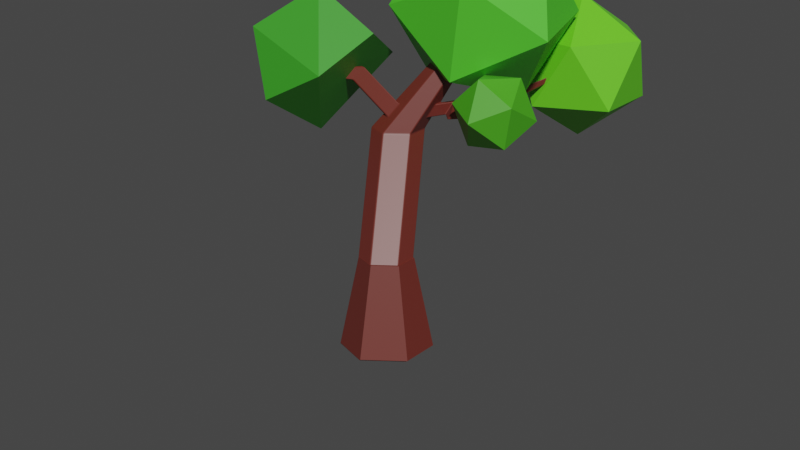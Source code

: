 # Source: Low_poly_tree_2.blend  (saved by Blender 2.91.10; exported with 4.5.12 LTS)
import bpy
from mathutils import Matrix  # noqa: F401  (used for matrix-valued properties, if any)

bpy.ops.wm.read_factory_settings(use_empty=True)
scene = bpy.context.scene
scene.name = 'Scene'

# ---- collections
col_collection = bpy.data.collections.new('Collection'); scene.collection.children.link(col_collection)

# ---- materials (node trees are filled in below, after node groups)
mat_material_002 = bpy.data.materials.new('Material.002')
mat_material_005 = bpy.data.materials.new('Material.005')
mat_material_004 = bpy.data.materials.new('Material.004')
mat_material_006 = bpy.data.materials.new('Material.006')
mat_material_007 = bpy.data.materials.new('Material.007')

# ---- material node trees
mat_material_002.use_nodes = True; mat_material_002.node_tree.nodes.clear()
_N = mat_material_002.node_tree.nodes; _L = mat_material_002.node_tree.links
n0 = _N.new('ShaderNodeBsdfPrincipled'); n0.name = 'Principled BSDF'; n0.location = (10, 300)
n0.distribution = 'GGX'
n0.subsurface_method = 'BURLEY'
n0.inputs[0].default_value = (0.1573, 0.02205, 0.01389, 1.0)
n0.inputs[3].default_value = 1.45
n0.inputs[13].default_value = 1.0
n0.inputs[27].default_value = (0.0, 0.0, 0.0, 1.0)
n0.inputs[28].default_value = 1.0
n1 = _N.new('ShaderNodeOutputMaterial'); n1.name = 'Material Output'; n1.location = (300, 300)
_L.new(n0.outputs[0], n1.inputs[0])
n1.is_active_output = True
mat_material_005.use_nodes = True; mat_material_005.node_tree.nodes.clear()
_N = mat_material_005.node_tree.nodes; _L = mat_material_005.node_tree.links
n0 = _N.new('ShaderNodeBsdfPrincipled'); n0.name = 'Principled BSDF'; n0.location = (10, 300)
n0.distribution = 'GGX'
n0.subsurface_method = 'BURLEY'
n0.inputs[0].default_value = (0.03366, 0.3299, 0.01066, 1.0)
n0.inputs[2].default_value = 0.5591
n0.inputs[3].default_value = 1.45
n0.inputs[13].default_value = 1.0
n0.inputs[27].default_value = (0.0, 0.0, 0.0, 1.0)
n0.inputs[28].default_value = 1.0
n1 = _N.new('ShaderNodeOutputMaterial'); n1.name = 'Material Output'; n1.location = (300, 300)
_L.new(n0.outputs[0], n1.inputs[0])
n1.is_active_output = True
mat_material_004.use_nodes = True; mat_material_004.node_tree.nodes.clear()
_N = mat_material_004.node_tree.nodes; _L = mat_material_004.node_tree.links
n0 = _N.new('ShaderNodeBsdfPrincipled'); n0.name = 'Principled BSDF'; n0.location = (10, 300)
n0.distribution = 'GGX'
n0.subsurface_method = 'BURLEY'
n0.inputs[0].default_value = (0.07458, 0.5805, 0.02022, 1.0)
n0.inputs[2].default_value = 0.5118
n0.inputs[3].default_value = 1.45
n0.inputs[13].default_value = 1.0
n0.inputs[27].default_value = (0.0, 0.0, 0.0, 1.0)
n0.inputs[28].default_value = 1.0
n1 = _N.new('ShaderNodeOutputMaterial'); n1.name = 'Material Output'; n1.location = (300, 300)
_L.new(n0.outputs[0], n1.inputs[0])
n1.is_active_output = True
mat_material_006.use_nodes = True; mat_material_006.node_tree.nodes.clear()
_N = mat_material_006.node_tree.nodes; _L = mat_material_006.node_tree.links
n0 = _N.new('ShaderNodeBsdfPrincipled'); n0.name = 'Principled BSDF'; n0.location = (10, 300)
n0.distribution = 'GGX'
n0.subsurface_method = 'BURLEY'
n0.inputs[0].default_value = (0.1351, 0.6731, 0.01204, 1.0)
n0.inputs[3].default_value = 1.45
n0.inputs[13].default_value = 1.0
n0.inputs[27].default_value = (0.0, 0.0, 0.0, 1.0)
n0.inputs[28].default_value = 1.0
n1 = _N.new('ShaderNodeOutputMaterial'); n1.name = 'Material Output'; n1.location = (300, 300)
_L.new(n0.outputs[0], n1.inputs[0])
n1.is_active_output = True
mat_material_007.use_nodes = True; mat_material_007.node_tree.nodes.clear()
_N = mat_material_007.node_tree.nodes; _L = mat_material_007.node_tree.links
n0 = _N.new('ShaderNodeBsdfPrincipled'); n0.name = 'Principled BSDF'; n0.location = (10, 300)
n0.distribution = 'GGX'
n0.subsurface_method = 'BURLEY'
n0.inputs[0].default_value = (0.06094, 0.3832, 0.006623, 1.0)
n0.inputs[3].default_value = 1.45
n0.inputs[13].default_value = 1.0
n0.inputs[27].default_value = (0.0, 0.0, 0.0, 1.0)
n0.inputs[28].default_value = 1.0
n1 = _N.new('ShaderNodeOutputMaterial'); n1.name = 'Material Output'; n1.location = (300, 300)
_L.new(n0.outputs[0], n1.inputs[0])
n1.is_active_output = True

# ---- world
world_world = bpy.data.worlds.new('World'); scene.world = world_world
world_world.use_nodes = True; world_world.node_tree.nodes.clear()
_N = world_world.node_tree.nodes; _L = world_world.node_tree.links
n0 = _N.new('ShaderNodeOutputWorld'); n0.name = 'World Output'; n0.location = (300, 300)
n1 = _N.new('ShaderNodeBackground'); n1.name = 'Background'; n1.location = (10, 300)
n1.inputs[0].default_value = (0.05088, 0.05088, 0.05088, 1.0)
_L.new(n1.outputs[0], n0.inputs[0])
n0.is_active_output = True
world_world.color = (0.05088, 0.05088, 0.05088)
world_world.use_sun_shadow = False
world_world.sun_shadow_jitter_overblur = 0.0

# ---- cameras
cam_camera = bpy.data.cameras.new('Camera')
cam_camera.clip_end = 100.0
cam_camera.lens = 68.0
cam_camera.ortho_scale = 7.314

# ---- meshes
me_cylinder = bpy.data.meshes.new('Cylinder')
me_cylinder.from_pydata([(0.0, 1.0, -1.0), (-8.183e-09, 0.5882, 1.0), (0.866, 0.5, -1.0), (0.5094, 0.2941, 1.0), (0.866, -0.5, -1.0), (0.5094, -0.2941, 1.0), (-8.742e-08, -1.0, -1.0), (-5.96e-08, -0.5882, 1.0), (-0.866, -0.5, -1.0), (-0.5094, -0.2941, 1.0), (-0.866, 0.5, -1.0), (-0.5094, 0.2941, 1.0)], [], [(0, 1, 3, 2), (2, 3, 5, 4), (4, 5, 7, 6), (6, 7, 9, 8), (3, 1, 11, 9, 7, 5), (8, 9, 11, 10), (10, 11, 1, 0), (0, 2, 4, 6, 8, 10)])
_uv = me_cylinder.uv_layers.new(name='UVMap')
_uv.uv.foreach_set('vector', [1.0, 0.5, 1.0, 1.0, 0.8333, 1.0, 0.8333, 0.5, 0.8333, 0.5, 0.8333, 1.0, 0.6667, 1.0, 0.6667, 0.5, 0.6667, 0.5, 0.6667, 1.0, 0.5, 1.0, 0.5, 0.5, 0.5, 0.5, 0.5, 1.0, 0.3333, 1.0, 0.3333, 0.5, 0.4578, 0.37, 0.25, 0.49, 0.04215, 0.37, 0.04215, 0.13, 0.25, 0.01, 0.4578, 0.13, 0.3333, 0.5, 0.3333, 1.0, 0.1667, 1.0, 0.1667, 0.5, 0.1667, 0.5, 0.1667, 1.0, -8.941e-08, 1.0, -8.941e-08, 0.5, 0.75, 0.49, 0.9578, 0.37, 0.9578, 0.13, 0.75, 0.01, 0.5422, 0.13, 0.5422, 0.37])
me_cylinder.materials.append(mat_material_002)
me_cylinder.use_remesh_fix_poles = True
me_cylinder.use_remesh_preserve_attributes = False
me_cylinder.use_mirror_vertex_groups = False
me_cylinder.update()
me_cylinder_005 = bpy.data.meshes.new('Cylinder.005')
me_cylinder_005.from_pydata([(0.0, 1.0, -1.0), (-8.183e-09, 0.5882, 1.0), (0.866, 0.5, -1.0), (0.5094, 0.2941, 1.0), (0.866, -0.5, -1.0), (0.5094, -0.2941, 1.0), (-8.742e-08, -1.0, -1.0), (-5.96e-08, -0.5882, 1.0), (-0.866, -0.5, -1.0), (-0.5094, -0.2941, 1.0), (-0.866, 0.5, -1.0), (-0.5094, 0.2941, 1.0), (-0.1749, 1.778, 3.423), (-0.6842, 2.072, 3.423), (-0.1749, 1.19, 3.423), (-0.6842, 0.8957, 3.423), (-1.194, 1.19, 3.423), (-1.194, 1.778, 3.423), (0.9487, 2.518, 5.745), (0.7417, 2.638, 5.745), (0.9487, 2.279, 5.745), (0.7417, 2.16, 5.745), (0.5347, 2.279, 5.745), (0.5347, 2.518, 5.745), (0.433, 0.75, -1.0), (0.2547, 0.4411, 1.0), (0.6877, 0.397, 0.0), (0.866, -2.98e-08, -1.0), (0.5094, -2.98e-08, 1.0), (0.6877, -0.397, 0.0), (0.433, -0.75, -1.0), (0.2547, -0.4411, 1.0), (-7.351e-08, -0.7941, 0.0), (-0.433, -0.75, -1.0), (-0.2547, -0.4411, 1.0), (-0.6877, -0.397, 0.0), (-0.866, 0.0, -1.0), (-0.5094, 0.0, 1.0), (-0.6877, 0.397, 0.0), (-0.433, 0.75, -1.0), (-0.4296, 1.925, 3.423), (-0.1749, 1.484, 3.423), (-0.4296, 1.043, 3.423), (-0.9389, 1.043, 3.423), (-1.194, 1.484, 3.423), (-0.9389, 1.925, 3.423), (-0.3421, 0.1538, 2.212), (-0.8515, 0.4478, 2.212), (0.1672, 1.036, 2.212), (0.1672, 0.4478, 2.212), (-0.8515, 1.036, 2.212), (-0.3421, 1.33, 2.212), (0.8452, 2.578, 5.745), (0.9487, 2.399, 5.745), (0.8452, 2.22, 5.745), (0.6382, 2.22, 5.745), (0.5347, 2.399, 5.745), (0.6382, 2.578, 5.745), (-0.3294, 1.735, 4.584), (-0.3294, 2.148, 4.584), (0.3869, 1.735, 4.584), (0.02873, 1.528, 4.584), (0.02873, 2.355, 4.584), (0.3869, 2.148, 4.584), (0.3869, 1.941, 4.584), (-0.1504, 1.631, 4.584), (-0.1504, 2.252, 4.584), (0.2078, 2.252, 4.584), (0.2078, 1.631, 4.584), (-0.08744, 0.3008, 2.212), (-0.08744, 1.183, 2.212), (-0.8515, 0.7419, 2.212), (0.1672, 0.7419, 2.212), (-0.3294, 1.941, 4.584), (-0.6877, 0.0, 0.0), (-0.5968, 0.3008, 2.212), (-0.3438, -0.5956, 0.0), (0.3438, -0.5956, 0.0), (0.6877, -5.96e-08, 0.0), (-0.7615, 1.963, 4.004), (-0.3278, 1.212, 4.004), (0.106, 1.963, 4.004), (-0.7615, 1.462, 4.004), (0.106, 1.462, 4.004), (-0.3278, 2.213, 4.004), (0.106, 1.713, 4.004), (-0.5446, 1.337, 4.004), (-0.5446, 2.088, 4.004), (-0.1109, 2.088, 4.004), (-0.1109, 1.337, 4.004), (-0.7615, 1.713, 4.004), (-0.9776, 1.87, 3.713), (-0.506, 1.054, 3.713), (-0.03444, 1.87, 3.713), (-0.9776, 1.326, 3.713), (-0.03444, 1.326, 3.713), (-0.506, 2.143, 3.713), (-0.03444, 1.598, 3.713), (-0.7418, 1.19, 3.713), (-0.7418, 2.007, 3.713), (-0.2702, 2.007, 3.713), (-0.2702, 1.19, 3.713), (-0.9776, 1.598, 3.713), (-1.086, 1.824, 3.568), (-0.5951, 0.9747, 3.568), (-0.1047, 1.824, 3.568), (-1.086, 1.258, 3.568), (-0.1047, 1.258, 3.568), (-0.5951, 2.107, 3.568), (-0.1047, 1.541, 3.568), (-0.8403, 1.116, 3.568), (-0.8403, 1.966, 3.568), (-0.3499, 1.966, 3.568), (-0.3499, 1.116, 3.568), (-1.086, 1.541, 3.568), (-0.5455, 1.598, 4.294), (0.2465, 1.598, 4.294), (-0.1495, 2.284, 4.294), (0.2465, 1.827, 4.294), (-0.3475, 1.484, 4.294), (-0.3475, 2.17, 4.294), (0.04847, 2.17, 4.294), (0.04847, 1.484, 4.294), (-0.5455, 1.827, 4.294), (-0.5455, 2.056, 4.294), (-0.1495, 1.37, 4.294), (0.2465, 2.056, 4.294), (-0.6495, -0.625, -1.0), (-0.382, -0.3676, 1.0), (-1.066, 1.116, 3.423), (0.5864, 2.249, 5.745), (-0.2399, 1.683, 4.584), (-0.7241, 0.3743, 2.212), (-0.5158, -0.4963, 0.0), (-0.6531, 1.4, 4.004), (-0.8597, 1.258, 3.713), (-0.963, 1.187, 3.568), (-0.4465, 1.541, 4.294), (-1.84, 1.443, 4.33), (-1.643, 1.59, 4.62), (-1.751, 1.652, 4.62), (-1.958, 1.511, 4.33), (-2.854, 1.375, 4.299), (-2.743, 1.457, 4.462), (-2.804, 1.493, 4.462), (-2.92, 1.413, 4.299), (0.9205, 3.15, 3.777), (1.061, 3.264, 4.067), (1.061, 3.515, 4.067), (0.9205, 3.422, 3.777), (2.042, 4.611, 4.515), (2.082, 4.644, 4.599), (2.082, 4.716, 4.599), (2.042, 4.689, 4.515), (0.443, 2.374, 3.745), (0.5835, 2.489, 4.035), (0.5835, 2.739, 4.035), (0.443, 2.646, 3.745), (0.3447, 2.101, 4.019), (0.2043, 2.258, 3.729), (0.2043, 1.986, 3.729), (0.3447, 2.351, 4.019), (0.5353, 1.528, 3.78), (0.6519, 1.718, 3.788), (0.7206, 1.774, 3.929), (0.6039, 1.584, 3.922), (1.229, 1.394, 3.945), (1.33, 1.558, 3.952), (1.389, 1.606, 4.074), (1.289, 1.442, 4.068)], [], [(26, 25, 3), (78, 28, 5, 29), (77, 31, 7, 32), (133, 128, 9, 35), (75, 46, 15, 43), (74, 37, 11, 38), (38, 11, 1, 0, 39), (0, 24, 2, 27, 4, 30, 6, 33, 127, 8, 36, 10, 39), (73, 58, 22, 56), (72, 48, 12, 41), (71, 47, 16, 44), (70, 51, 13, 40), (69, 49, 14, 42), (45, 50, 17), (18, 52, 19, 57, 23, 56, 22, 130, 55, 21, 54, 20, 53), (68, 60, 20, 54), (67, 62, 19, 52), (66, 59, 23, 57), (65, 61, 21, 55), (64, 63, 18, 53), (60, 64, 53, 20), (116, 118, 64, 60), (118, 126, 63, 64), (131, 65, 55, 130), (137, 119, 65, 131), (119, 125, 61, 65), (62, 66, 57, 19), (117, 120, 66, 62), (120, 124, 59, 66), (63, 67, 52, 18), (126, 121, 67, 63), (121, 117, 62, 67), (61, 68, 54, 21), (125, 122, 68, 61), (122, 116, 60, 68), (51, 50, 45), (51, 45, 13), (1, 11, 50, 51), (46, 69, 42, 15), (7, 31, 69, 46), (31, 5, 49, 69), (48, 70, 40, 12), (3, 25, 70, 48), (25, 1, 51, 70), (50, 71, 44, 17), (11, 37, 71, 50), (37, 9, 47, 71), (49, 72, 41, 14), (5, 28, 72, 49), (28, 3, 48, 72), (59, 73, 56, 23), (124, 123, 73, 59), (123, 115, 58, 73), (10, 38, 39), (36, 74, 38, 10), (8, 35, 74, 36), (35, 9, 37, 74), (132, 75, 43, 129), (128, 34, 75, 132), (34, 7, 46, 75), (127, 133, 35, 8), (6, 32, 76, 33), (32, 7, 34, 76), (30, 77, 32, 6), (4, 29, 77, 30), (29, 5, 31, 77), (27, 78, 29, 4), (2, 26, 78, 27), (26, 3, 28, 78), (24, 25, 26), (24, 26, 2), (0, 1, 25, 24), (102, 94, 82, 90), (91, 102, 90, 79), (101, 95, 83, 89), (92, 101, 89, 80), (100, 96, 84, 88), (93, 100, 88, 81), (99, 91, 79, 87), (96, 99, 87, 84), (98, 92, 80, 86), (98, 86, 139, 138), (155, 154, 146, 147), (95, 97, 85, 83), (107, 109, 97, 95), (109, 105, 93, 97), (136, 110, 98, 135), (110, 104, 92, 98), (108, 111, 99, 96), (111, 103, 91, 99), (105, 112, 100, 93), (112, 108, 96, 100), (104, 113, 101, 92), (113, 107, 95, 101), (103, 114, 102, 91), (114, 106, 94, 102), (44, 16, 106, 114), (17, 44, 114, 103), (42, 14, 107, 113), (15, 42, 113, 104), (40, 13, 108, 112), (12, 40, 112, 105), (45, 17, 103, 111), (13, 45, 111, 108), (43, 15, 104, 110), (129, 43, 110, 136), (41, 12, 105, 109), (14, 41, 109, 107), (90, 82, 115, 123), (79, 90, 123, 124), (89, 83, 116, 122), (80, 89, 122, 125), (88, 84, 117, 121), (81, 88, 121, 126), (87, 79, 124, 120), (84, 87, 120, 117), (86, 80, 125, 119), (134, 86, 119, 137), (85, 81, 126, 118), (83, 85, 118, 116), (82, 134, 137, 115), (16, 129, 136, 106), (106, 136, 135, 94), (94, 135, 134, 82), (33, 76, 133, 127), (9, 128, 132, 47), (47, 132, 129, 16), (115, 137, 131, 58), (58, 131, 130, 22), (76, 34, 128, 133), (138, 139, 143, 142), (135, 98, 138, 141), (86, 134, 140, 139), (134, 135, 141, 140), (145, 142, 143, 144), (140, 141, 145, 144), (139, 140, 144, 143), (141, 138, 142, 145), (149, 148, 152, 153), (157, 156, 148, 149), (154, 157, 149, 146), (156, 155, 147, 148), (150, 153, 152, 151), (147, 146, 150, 151), (146, 149, 153, 150), (148, 147, 151, 152), (161, 158, 155, 156), (160, 159, 157, 154), (159, 161, 156, 157), (160, 154, 163, 162), (85, 97, 160, 158), (93, 81, 161, 159), (97, 93, 159, 160), (81, 85, 158, 161), (163, 164, 168, 167), (154, 155, 164, 163), (158, 160, 162, 165), (155, 158, 165, 164), (169, 166, 167, 168), (164, 165, 169, 168), (162, 163, 167, 166), (165, 162, 166, 169)])
_uv = me_cylinder_005.uv_layers.new(name='UVMap')
_uv.uv.foreach_set('vector', [0.8333, 0.75, 0.9167, 1.0, 0.8333, 1.0, 0.75, 0.75, 0.75, 1.0, 0.6667, 1.0, 0.6667, 0.75, 0.5833, 0.75, 0.5833, 1.0, 0.5, 1.0, 0.5, 0.75, 0.375, 0.75, 0.375, 1.0, 0.3333, 1.0, 0.3333, 0.75, 0.4167, 1.0, 0.5, 1.0, 0.5, 1.0, 0.4167, 1.0, 0.25, 0.75, 0.25, 1.0, 0.1667, 1.0, 0.1667, 0.75, 0.1667, 0.75, 0.1667, 1.0, -8.941e-08, 1.0, -8.941e-08, 0.5, 0.08333, 0.5, 0.75, 0.49, 0.8539, 0.43, 0.9578, 0.37, 0.9578, 0.25, 0.9578, 0.13, 0.8539, 0.07, 0.75, 0.01, 0.6461, 0.07, 0.5941, 0.1, 0.5422, 0.13, 0.5422, 0.25, 0.5422, 0.37, 0.6461, 0.43, 0.25, 1.0, 0.3333, 1.0, 0.3333, 1.0, 0.25, 1.0, 0.75, 1.0, 0.8333, 1.0, 0.8333, 1.0, 0.75, 1.0, 0.25, 1.0, 0.3333, 1.0, 0.3333, 1.0, 0.25, 1.0, 0.9167, 1.0, 1.0, 1.0, 1.0, 1.0, 0.9167, 1.0, 0.5833, 1.0, 0.6667, 1.0, 0.6667, 1.0, 0.5833, 1.0, 0.08333, 1.0, 0.1667, 1.0, 0.1667, 1.0, 0.4578, 0.37, 0.3539, 0.43, 0.25, 0.49, 0.1461, 0.43, 0.04215, 0.37, 0.04215, 0.25, 0.04215, 0.13, 0.09412, 0.1, 0.1461, 0.07, 0.25, 0.01, 0.3539, 0.07, 0.4578, 0.13, 0.4578, 0.25, 0.5833, 1.0, 0.6667, 1.0, 0.6667, 1.0, 0.5833, 1.0, 0.9167, 1.0, 1.0, 1.0, 1.0, 1.0, 0.9167, 1.0, 0.08333, 1.0, 0.1667, 1.0, 0.1667, 1.0, 0.08333, 1.0, 0.4167, 1.0, 0.5, 1.0, 0.5, 1.0, 0.4167, 1.0, 0.75, 1.0, 0.8333, 1.0, 0.8333, 1.0, 0.75, 1.0, 0.6667, 1.0, 0.75, 1.0, 0.75, 1.0, 0.6667, 1.0, 0.6667, 1.0, 0.75, 1.0, 0.75, 1.0, 0.6667, 1.0, 0.75, 1.0, 0.8333, 1.0, 0.8333, 1.0, 0.75, 1.0, 0.375, 1.0, 0.4167, 1.0, 0.4167, 1.0, 0.375, 1.0, 0.375, 1.0, 0.4167, 1.0, 0.4167, 1.0, 0.375, 1.0, 0.4167, 1.0, 0.5, 1.0, 0.5, 1.0, 0.4167, 1.0, -8.941e-08, 1.0, 0.08333, 1.0, 0.08333, 1.0, -8.941e-08, 1.0, -8.941e-08, 1.0, 0.08333, 1.0, 0.08333, 1.0, -8.941e-08, 1.0, 0.08333, 1.0, 0.1667, 1.0, 0.1667, 1.0, 0.08333, 1.0, 0.8333, 1.0, 0.9167, 1.0, 0.9167, 1.0, 0.8333, 1.0, 0.8333, 1.0, 0.9167, 1.0, 0.9167, 1.0, 0.8333, 1.0, 0.9167, 1.0, 1.0, 1.0, 1.0, 1.0, 0.9167, 1.0, 0.5, 1.0, 0.5833, 1.0, 0.5833, 1.0, 0.5, 1.0, 0.5, 1.0, 0.5833, 1.0, 0.5833, 1.0, 0.5, 1.0, 0.5833, 1.0, 0.6667, 1.0, 0.6667, 1.0, 0.5833, 1.0, -8.941e-08, 1.0, 0.1667, 1.0, 0.08333, 1.0, -8.941e-08, 1.0, 0.08333, 1.0, -8.941e-08, 1.0, -8.941e-08, 1.0, 0.1667, 1.0, 0.1667, 1.0, -8.941e-08, 1.0, 0.5, 1.0, 0.5833, 1.0, 0.5833, 1.0, 0.5, 1.0, 0.5, 1.0, 0.5833, 1.0, 0.5833, 1.0, 0.5, 1.0, 0.5833, 1.0, 0.6667, 1.0, 0.6667, 1.0, 0.5833, 1.0, 0.8333, 1.0, 0.9167, 1.0, 0.9167, 1.0, 0.8333, 1.0, 0.8333, 1.0, 0.9167, 1.0, 0.9167, 1.0, 0.8333, 1.0, 0.9167, 1.0, 1.0, 1.0, 1.0, 1.0, 0.9167, 1.0, 0.1667, 1.0, 0.25, 1.0, 0.25, 1.0, 0.1667, 1.0, 0.1667, 1.0, 0.25, 1.0, 0.25, 1.0, 0.1667, 1.0, 0.25, 1.0, 0.3333, 1.0, 0.3333, 1.0, 0.25, 1.0, 0.6667, 1.0, 0.75, 1.0, 0.75, 1.0, 0.6667, 1.0, 0.6667, 1.0, 0.75, 1.0, 0.75, 1.0, 0.6667, 1.0, 0.75, 1.0, 0.8333, 1.0, 0.8333, 1.0, 0.75, 1.0, 0.1667, 1.0, 0.25, 1.0, 0.25, 1.0, 0.1667, 1.0, 0.1667, 1.0, 0.25, 1.0, 0.25, 1.0, 0.1667, 1.0, 0.25, 1.0, 0.3333, 1.0, 0.3333, 1.0, 0.25, 1.0, 0.1667, 0.5, 0.1667, 0.75, 0.08333, 0.5, 0.25, 0.5, 0.25, 0.75, 0.1667, 0.75, 0.1667, 0.5, 0.3333, 0.5, 0.3333, 0.75, 0.25, 0.75, 0.25, 0.5, 0.3333, 0.75, 0.3333, 1.0, 0.25, 1.0, 0.25, 0.75, 0.375, 1.0, 0.4167, 1.0, 0.4167, 1.0, 0.375, 1.0, 0.375, 1.0, 0.4167, 1.0, 0.4167, 1.0, 0.375, 1.0, 0.4167, 1.0, 0.5, 1.0, 0.5, 1.0, 0.4167, 1.0, 0.375, 0.5, 0.375, 0.75, 0.3333, 0.75, 0.3333, 0.5, 0.5, 0.5, 0.5, 0.75, 0.4167, 0.75, 0.4167, 0.5, 0.5, 0.75, 0.5, 1.0, 0.4167, 1.0, 0.4167, 0.75, 0.5833, 0.5, 0.5833, 0.75, 0.5, 0.75, 0.5, 0.5, 0.6667, 0.5, 0.6667, 0.75, 0.5833, 0.75, 0.5833, 0.5, 0.6667, 0.75, 0.6667, 1.0, 0.5833, 1.0, 0.5833, 0.75, 0.75, 0.5, 0.75, 0.75, 0.6667, 0.75, 0.6667, 0.5, 0.8333, 0.5, 0.8333, 0.75, 0.75, 0.75, 0.75, 0.5, 0.8333, 0.75, 0.8333, 1.0, 0.75, 1.0, 0.75, 0.75, 0.9167, 0.5, 0.9167, 1.0, 0.8333, 0.75, 0.9167, 0.5, 0.8333, 0.75, 0.8333, 0.5, 1.0, 0.5, 1.0, 1.0, 0.9167, 1.0, 0.9167, 0.5, 0.25, 1.0, 0.3333, 1.0, 0.3333, 1.0, 0.25, 1.0, 0.1667, 1.0, 0.25, 1.0, 0.25, 1.0, 0.1667, 1.0, 0.5833, 1.0, 0.6667, 1.0, 0.6667, 1.0, 0.5833, 1.0, 0.5, 1.0, 0.5833, 1.0, 0.5833, 1.0, 0.5, 1.0, 0.9167, 1.0, 1.0, 1.0, 1.0, 1.0, 0.9167, 1.0, 0.8333, 1.0, 0.9167, 1.0, 0.9167, 1.0, 0.8333, 1.0, 0.08333, 1.0, 0.1667, 1.0, 0.1667, 1.0, 0.08333, 1.0, -8.941e-08, 1.0, 0.08333, 1.0, 0.08333, 1.0, -8.941e-08, 1.0, 0.4167, 1.0, 0.5, 1.0, 0.5, 1.0, 0.4167, 1.0, 0.4167, 1.0, 0.4167, 1.0, 0.4167, 1.0, 0.4167, 1.0, 0.75, 1.0, 0.75, 1.0, 0.75, 1.0, 0.75, 1.0, 0.6667, 1.0, 0.75, 1.0, 0.75, 1.0, 0.6667, 1.0, 0.6667, 1.0, 0.75, 1.0, 0.75, 1.0, 0.6667, 1.0, 0.75, 1.0, 0.8333, 1.0, 0.8333, 1.0, 0.75, 1.0, 0.375, 1.0, 0.4167, 1.0, 0.4167, 1.0, 0.375, 1.0, 0.4167, 1.0, 0.5, 1.0, 0.5, 1.0, 0.4167, 1.0, -8.941e-08, 1.0, 0.08333, 1.0, 0.08333, 1.0, -8.941e-08, 1.0, 0.08333, 1.0, 0.1667, 1.0, 0.1667, 1.0, 0.08333, 1.0, 0.8333, 1.0, 0.9167, 1.0, 0.9167, 1.0, 0.8333, 1.0, 0.9167, 1.0, 1.0, 1.0, 1.0, 1.0, 0.9167, 1.0, 0.5, 1.0, 0.5833, 1.0, 0.5833, 1.0, 0.5, 1.0, 0.5833, 1.0, 0.6667, 1.0, 0.6667, 1.0, 0.5833, 1.0, 0.1667, 1.0, 0.25, 1.0, 0.25, 1.0, 0.1667, 1.0, 0.25, 1.0, 0.3333, 1.0, 0.3333, 1.0, 0.25, 1.0, 0.25, 1.0, 0.3333, 1.0, 0.3333, 1.0, 0.25, 1.0, 0.1667, 1.0, 0.25, 1.0, 0.25, 1.0, 0.1667, 1.0, 0.5833, 1.0, 0.6667, 1.0, 0.6667, 1.0, 0.5833, 1.0, 0.5, 1.0, 0.5833, 1.0, 0.5833, 1.0, 0.5, 1.0, 0.9167, 1.0, 1.0, 1.0, 1.0, 1.0, 0.9167, 1.0, 0.8333, 1.0, 0.9167, 1.0, 0.9167, 1.0, 0.8333, 1.0, 0.08333, 1.0, 0.1667, 1.0, 0.1667, 1.0, 0.08333, 1.0, -8.941e-08, 1.0, 0.08333, 1.0, 0.08333, 1.0, -8.941e-08, 1.0, 0.4167, 1.0, 0.5, 1.0, 0.5, 1.0, 0.4167, 1.0, 0.375, 1.0, 0.4167, 1.0, 0.4167, 1.0, 0.375, 1.0, 0.75, 1.0, 0.8333, 1.0, 0.8333, 1.0, 0.75, 1.0, 0.6667, 1.0, 0.75, 1.0, 0.75, 1.0, 0.6667, 1.0, 0.25, 1.0, 0.3333, 1.0, 0.3333, 1.0, 0.25, 1.0, 0.1667, 1.0, 0.25, 1.0, 0.25, 1.0, 0.1667, 1.0, 0.5833, 1.0, 0.6667, 1.0, 0.6667, 1.0, 0.5833, 1.0, 0.5, 1.0, 0.5833, 1.0, 0.5833, 1.0, 0.5, 1.0, 0.9167, 1.0, 1.0, 1.0, 1.0, 1.0, 0.9167, 1.0, 0.8333, 1.0, 0.9167, 1.0, 0.9167, 1.0, 0.8333, 1.0, 0.08333, 1.0, 0.1667, 1.0, 0.1667, 1.0, 0.08333, 1.0, -8.941e-08, 1.0, 0.08333, 1.0, 0.08333, 1.0, -8.941e-08, 1.0, 0.4167, 1.0, 0.5, 1.0, 0.5, 1.0, 0.4167, 1.0, 0.375, 1.0, 0.4167, 1.0, 0.4167, 1.0, 0.375, 1.0, 0.75, 1.0, 0.8333, 1.0, 0.8333, 1.0, 0.75, 1.0, 0.6667, 1.0, 0.75, 1.0, 0.75, 1.0, 0.6667, 1.0, 0.3333, 1.0, 0.375, 1.0, 0.375, 1.0, 0.3333, 1.0, 0.3333, 1.0, 0.375, 1.0, 0.375, 1.0, 0.3333, 1.0, 0.3333, 1.0, 0.375, 1.0, 0.375, 1.0, 0.3333, 1.0, 0.3333, 1.0, 0.375, 1.0, 0.375, 1.0, 0.3333, 1.0, 0.4167, 0.5, 0.4167, 0.75, 0.375, 0.75, 0.375, 0.5, 0.3333, 1.0, 0.375, 1.0, 0.375, 1.0, 0.3333, 1.0, 0.3333, 1.0, 0.375, 1.0, 0.375, 1.0, 0.3333, 1.0, 0.3333, 1.0, 0.375, 1.0, 0.375, 1.0, 0.3333, 1.0, 0.3333, 1.0, 0.375, 1.0, 0.375, 1.0, 0.3333, 1.0, 0.4167, 0.75, 0.4167, 1.0, 0.375, 1.0, 0.375, 0.75, 0.4167, 1.0, 0.4167, 1.0, 0.4167, 1.0, 0.4167, 1.0, 0.375, 1.0, 0.4167, 1.0, 0.4167, 1.0, 0.375, 1.0, 0.4167, 1.0, 0.375, 1.0, 0.375, 1.0, 0.4167, 1.0, 0.375, 1.0, 0.375, 1.0, 0.375, 1.0, 0.375, 1.0, 0.375, 1.0, 0.4167, 1.0, 0.4167, 1.0, 0.375, 1.0, 0.375, 1.0, 0.375, 1.0, 0.375, 1.0, 0.375, 1.0, 0.4167, 1.0, 0.375, 1.0, 0.375, 1.0, 0.4167, 1.0, 0.375, 1.0, 0.4167, 1.0, 0.4167, 1.0, 0.375, 1.0, 0.8333, 1.0, 0.8333, 1.0, 0.8333, 1.0, 0.8333, 1.0, 0.8333, 1.0, 0.8333, 1.0, 0.8333, 1.0, 0.8333, 1.0, 0.75, 1.0, 0.8333, 1.0, 0.8333, 1.0, 0.75, 1.0, 0.8333, 1.0, 0.75, 1.0, 0.75, 1.0, 0.8333, 1.0, 0.75, 1.0, 0.8333, 1.0, 0.8333, 1.0, 0.75, 1.0, 0.75, 1.0, 0.75, 1.0, 0.75, 1.0, 0.75, 1.0, 0.75, 1.0, 0.8333, 1.0, 0.8333, 1.0, 0.75, 1.0, 0.8333, 1.0, 0.75, 1.0, 0.75, 1.0, 0.8333, 1.0, 0.8333, 1.0, 0.75, 1.0, 0.75, 1.0, 0.8333, 1.0, 0.75, 1.0, 0.8333, 1.0, 0.8333, 1.0, 0.75, 1.0, 0.8333, 1.0, 0.8333, 1.0, 0.8333, 1.0, 0.8333, 1.0, 0.75, 1.0, 0.75, 1.0, 0.75, 1.0, 0.75, 1.0, 0.75, 1.0, 0.75, 1.0, 0.75, 1.0, 0.75, 1.0, 0.8333, 1.0, 0.8333, 1.0, 0.8333, 1.0, 0.8333, 1.0, 0.75, 1.0, 0.8333, 1.0, 0.8333, 1.0, 0.75, 1.0, 0.8333, 1.0, 0.75, 1.0, 0.75, 1.0, 0.8333, 1.0, 0.75, 1.0, 0.75, 1.0, 0.75, 1.0, 0.75, 1.0, 0.75, 1.0, 0.75, 1.0, 0.75, 1.0, 0.75, 1.0, 0.75, 1.0, 0.75, 1.0, 0.75, 1.0, 0.75, 1.0, 0.75, 1.0, 0.75, 1.0, 0.75, 1.0, 0.75, 1.0, 0.75, 1.0, 0.75, 1.0, 0.75, 1.0, 0.75, 1.0, 0.75, 1.0, 0.75, 1.0, 0.75, 1.0, 0.75, 1.0, 0.75, 1.0, 0.75, 1.0, 0.75, 1.0, 0.75, 1.0, 0.75, 1.0, 0.75, 1.0, 0.75, 1.0, 0.75, 1.0])
me_cylinder_005.materials.append(mat_material_002)
me_cylinder_005.use_remesh_fix_poles = True
me_cylinder_005.use_remesh_preserve_attributes = False
me_cylinder_005.use_mirror_vertex_groups = False
me_cylinder_005.update()
me_icosphere = bpy.data.meshes.new('Icosphere')
me_icosphere.from_pydata([(0.0, 0.0, -1.0), (0.7236, -0.5257, -0.4472), (-0.2764, -0.8506, -0.4472), (-0.8944, 0.0, -0.4472), (-0.2764, 0.8506, -0.4472), (0.7236, 0.5257, -0.4472), (0.2764, -0.8506, 0.4472), (-0.7236, -0.5257, 0.4472), (-0.7236, 0.5257, 0.4472), (0.2764, 0.8506, 0.4472), (0.8944, 0.0, 0.4472), (0.0, 0.0, 1.0)], [], [(0, 1, 2), (1, 0, 5), (0, 2, 3), (0, 3, 4), (0, 4, 5), (1, 5, 10), (2, 1, 6), (3, 2, 7), (4, 3, 8), (5, 4, 9), (1, 10, 6), (2, 6, 7), (3, 7, 8), (4, 8, 9), (5, 9, 10), (6, 10, 11), (7, 6, 11), (8, 7, 11), (9, 8, 11), (10, 9, 11)])
_uv = me_icosphere.uv_layers.new(name='UVMap')
_uv.uv.foreach_set('vector', [0.8182, 0.0, 0.7273, 0.1575, 0.9091, 0.1575, 0.7273, 0.1575, 0.6364, 0.0, 0.5455, 0.1575, 0.09091, 0.0, 0.0, 0.1575, 0.1818, 0.1575, 0.2727, 0.0, 0.1818, 0.1575, 0.3636, 0.1575, 0.4545, 0.0, 0.3636, 0.1575, 0.5455, 0.1575, 0.7273, 0.1575, 0.5455, 0.1575, 0.6364, 0.3149, 0.9091, 0.1575, 0.7273, 0.1575, 0.8182, 0.3149, 0.1818, 0.1575, 0.0, 0.1575, 0.09091, 0.3149, 0.3636, 0.1575, 0.1818, 0.1575, 0.2727, 0.3149, 0.5455, 0.1575, 0.3636, 0.1575, 0.4545, 0.3149, 0.7273, 0.1575, 0.6364, 0.3149, 0.8182, 0.3149, 0.9091, 0.1575, 0.8182, 0.3149, 1.0, 0.3149, 0.1818, 0.1575, 0.09091, 0.3149, 0.2727, 0.3149, 0.3636, 0.1575, 0.2727, 0.3149, 0.4545, 0.3149, 0.5455, 0.1575, 0.4545, 0.3149, 0.6364, 0.3149, 0.8182, 0.3149, 0.6364, 0.3149, 0.7273, 0.4724, 1.0, 0.3149, 0.8182, 0.3149, 0.9091, 0.4724, 0.2727, 0.3149, 0.09091, 0.3149, 0.1818, 0.4724, 0.4545, 0.3149, 0.2727, 0.3149, 0.3636, 0.4724, 0.6364, 0.3149, 0.4545, 0.3149, 0.5455, 0.4724])
me_icosphere.materials.append(mat_material_005)
me_icosphere.use_remesh_fix_poles = True
me_icosphere.use_remesh_preserve_attributes = False
me_icosphere.use_mirror_vertex_groups = False
me_icosphere.update()
me_icosphere_001 = bpy.data.meshes.new('Icosphere.001')
me_icosphere_001.from_pydata([(0.0, 0.0, -1.0), (0.7236, -0.5257, -0.4472), (-0.2764, -0.8506, -0.4472), (-0.8944, 0.0, -0.4472), (-0.2764, 0.8506, -0.4472), (0.7236, 0.5257, -0.4472), (0.2764, -0.8506, 0.4472), (-0.7236, -0.5257, 0.4472), (-0.7236, 0.5257, 0.4472), (0.2764, 0.8506, 0.4472), (0.8944, 0.0, 0.4472), (0.0, 0.0, 1.0)], [], [(0, 1, 2), (1, 0, 5), (0, 2, 3), (0, 3, 4), (0, 4, 5), (1, 5, 10), (2, 1, 6), (3, 2, 7), (4, 3, 8), (5, 4, 9), (1, 10, 6), (2, 6, 7), (3, 7, 8), (4, 8, 9), (5, 9, 10), (6, 10, 11), (7, 6, 11), (8, 7, 11), (9, 8, 11), (10, 9, 11)])
_uv = me_icosphere_001.uv_layers.new(name='UVMap')
_uv.uv.foreach_set('vector', [0.8182, 0.0, 0.7273, 0.1575, 0.9091, 0.1575, 0.7273, 0.1575, 0.6364, 0.0, 0.5455, 0.1575, 0.09091, 0.0, 0.0, 0.1575, 0.1818, 0.1575, 0.2727, 0.0, 0.1818, 0.1575, 0.3636, 0.1575, 0.4545, 0.0, 0.3636, 0.1575, 0.5455, 0.1575, 0.7273, 0.1575, 0.5455, 0.1575, 0.6364, 0.3149, 0.9091, 0.1575, 0.7273, 0.1575, 0.8182, 0.3149, 0.1818, 0.1575, 0.0, 0.1575, 0.09091, 0.3149, 0.3636, 0.1575, 0.1818, 0.1575, 0.2727, 0.3149, 0.5455, 0.1575, 0.3636, 0.1575, 0.4545, 0.3149, 0.7273, 0.1575, 0.6364, 0.3149, 0.8182, 0.3149, 0.9091, 0.1575, 0.8182, 0.3149, 1.0, 0.3149, 0.1818, 0.1575, 0.09091, 0.3149, 0.2727, 0.3149, 0.3636, 0.1575, 0.2727, 0.3149, 0.4545, 0.3149, 0.5455, 0.1575, 0.4545, 0.3149, 0.6364, 0.3149, 0.8182, 0.3149, 0.6364, 0.3149, 0.7273, 0.4724, 1.0, 0.3149, 0.8182, 0.3149, 0.9091, 0.4724, 0.2727, 0.3149, 0.09091, 0.3149, 0.1818, 0.4724, 0.4545, 0.3149, 0.2727, 0.3149, 0.3636, 0.4724, 0.6364, 0.3149, 0.4545, 0.3149, 0.5455, 0.4724])
me_icosphere_001.materials.append(mat_material_004)
me_icosphere_001.use_remesh_fix_poles = True
me_icosphere_001.use_remesh_preserve_attributes = False
me_icosphere_001.use_mirror_vertex_groups = False
me_icosphere_001.update()
me_icosphere_002 = bpy.data.meshes.new('Icosphere.002')
me_icosphere_002.from_pydata([(0.0, 0.0, -1.0), (0.7236, -0.5257, -0.4472), (-0.2764, -0.8506, -0.4472), (-0.8944, 0.0, -0.4472), (-0.2764, 0.8506, -0.4472), (0.7236, 0.5257, -0.4472), (0.2764, -0.8506, 0.4472), (-0.7236, -0.5257, 0.4472), (-0.7236, 0.5257, 0.4472), (0.2764, 0.8506, 0.4472), (0.8944, 0.0, 0.4472), (0.0, 0.0, 1.0)], [], [(0, 1, 2), (1, 0, 5), (0, 2, 3), (0, 3, 4), (0, 4, 5), (1, 5, 10), (2, 1, 6), (3, 2, 7), (4, 3, 8), (5, 4, 9), (1, 10, 6), (2, 6, 7), (3, 7, 8), (4, 8, 9), (5, 9, 10), (6, 10, 11), (7, 6, 11), (8, 7, 11), (9, 8, 11), (10, 9, 11)])
_uv = me_icosphere_002.uv_layers.new(name='UVMap')
_uv.uv.foreach_set('vector', [0.8182, 0.0, 0.7273, 0.1575, 0.9091, 0.1575, 0.7273, 0.1575, 0.6364, 0.0, 0.5455, 0.1575, 0.09091, 0.0, 0.0, 0.1575, 0.1818, 0.1575, 0.2727, 0.0, 0.1818, 0.1575, 0.3636, 0.1575, 0.4545, 0.0, 0.3636, 0.1575, 0.5455, 0.1575, 0.7273, 0.1575, 0.5455, 0.1575, 0.6364, 0.3149, 0.9091, 0.1575, 0.7273, 0.1575, 0.8182, 0.3149, 0.1818, 0.1575, 0.0, 0.1575, 0.09091, 0.3149, 0.3636, 0.1575, 0.1818, 0.1575, 0.2727, 0.3149, 0.5455, 0.1575, 0.3636, 0.1575, 0.4545, 0.3149, 0.7273, 0.1575, 0.6364, 0.3149, 0.8182, 0.3149, 0.9091, 0.1575, 0.8182, 0.3149, 1.0, 0.3149, 0.1818, 0.1575, 0.09091, 0.3149, 0.2727, 0.3149, 0.3636, 0.1575, 0.2727, 0.3149, 0.4545, 0.3149, 0.5455, 0.1575, 0.4545, 0.3149, 0.6364, 0.3149, 0.8182, 0.3149, 0.6364, 0.3149, 0.7273, 0.4724, 1.0, 0.3149, 0.8182, 0.3149, 0.9091, 0.4724, 0.2727, 0.3149, 0.09091, 0.3149, 0.1818, 0.4724, 0.4545, 0.3149, 0.2727, 0.3149, 0.3636, 0.4724, 0.6364, 0.3149, 0.4545, 0.3149, 0.5455, 0.4724])
me_icosphere_002.materials.append(mat_material_006)
me_icosphere_002.use_remesh_fix_poles = True
me_icosphere_002.use_remesh_preserve_attributes = False
me_icosphere_002.use_mirror_vertex_groups = False
me_icosphere_002.update()
me_icosphere_004 = bpy.data.meshes.new('Icosphere.004')
me_icosphere_004.from_pydata([(0.0, 0.0, -1.0), (0.7236, -0.5257, -0.4472), (-0.2764, -0.8506, -0.4472), (-0.8944, 0.0, -0.4472), (-0.2764, 0.8506, -0.4472), (0.7236, 0.5257, -0.4472), (0.2764, -0.8506, 0.4472), (-0.7236, -0.5257, 0.4472), (-0.7236, 0.5257, 0.4472), (0.2764, 0.8506, 0.4472), (0.8944, 0.0, 0.4472), (0.0, 0.0, 1.0)], [], [(0, 1, 2), (1, 0, 5), (0, 2, 3), (0, 3, 4), (0, 4, 5), (1, 5, 10), (2, 1, 6), (3, 2, 7), (4, 3, 8), (5, 4, 9), (1, 10, 6), (2, 6, 7), (3, 7, 8), (4, 8, 9), (5, 9, 10), (6, 10, 11), (7, 6, 11), (8, 7, 11), (9, 8, 11), (10, 9, 11)])
_uv = me_icosphere_004.uv_layers.new(name='UVMap')
_uv.uv.foreach_set('vector', [0.8182, 0.0, 0.7273, 0.1575, 0.9091, 0.1575, 0.7273, 0.1575, 0.6364, 0.0, 0.5455, 0.1575, 0.09091, 0.0, 0.0, 0.1575, 0.1818, 0.1575, 0.2727, 0.0, 0.1818, 0.1575, 0.3636, 0.1575, 0.4545, 0.0, 0.3636, 0.1575, 0.5455, 0.1575, 0.7273, 0.1575, 0.5455, 0.1575, 0.6364, 0.3149, 0.9091, 0.1575, 0.7273, 0.1575, 0.8182, 0.3149, 0.1818, 0.1575, 0.0, 0.1575, 0.09091, 0.3149, 0.3636, 0.1575, 0.1818, 0.1575, 0.2727, 0.3149, 0.5455, 0.1575, 0.3636, 0.1575, 0.4545, 0.3149, 0.7273, 0.1575, 0.6364, 0.3149, 0.8182, 0.3149, 0.9091, 0.1575, 0.8182, 0.3149, 1.0, 0.3149, 0.1818, 0.1575, 0.09091, 0.3149, 0.2727, 0.3149, 0.3636, 0.1575, 0.2727, 0.3149, 0.4545, 0.3149, 0.5455, 0.1575, 0.4545, 0.3149, 0.6364, 0.3149, 0.8182, 0.3149, 0.6364, 0.3149, 0.7273, 0.4724, 1.0, 0.3149, 0.8182, 0.3149, 0.9091, 0.4724, 0.2727, 0.3149, 0.09091, 0.3149, 0.1818, 0.4724, 0.4545, 0.3149, 0.2727, 0.3149, 0.3636, 0.4724, 0.6364, 0.3149, 0.4545, 0.3149, 0.5455, 0.4724])
me_icosphere_004.materials.append(mat_material_007)
me_icosphere_004.use_remesh_fix_poles = True
me_icosphere_004.use_remesh_preserve_attributes = False
me_icosphere_004.use_mirror_vertex_groups = False
me_icosphere_004.update()

# ---- objects
ob_camera = bpy.data.objects.new('Camera', cam_camera)
ob_cylinder = bpy.data.objects.new('Cylinder', me_cylinder)
ob_cylinder_006 = bpy.data.objects.new('Cylinder.006', me_cylinder_005)
ob_icosphere = bpy.data.objects.new('Icosphere', me_icosphere)
ob_icosphere_001 = bpy.data.objects.new('Icosphere.001', me_icosphere_001)
ob_icosphere_002 = bpy.data.objects.new('Icosphere.002', me_icosphere_002)
ob_icosphere_004 = bpy.data.objects.new('Icosphere.004', me_icosphere_004)

# ---- transforms, parenting, visibility, modifiers, constraints
ob_camera.location = (16.99, -24.49, 13.42)
ob_camera.rotation_euler = (1.23, 6.131e-07, 0.5934)
ob_camera.lock_rotations_4d = False
ob_camera.empty_display_type = 'ARROWS'
ob_camera.color = (0.0, 0.0, 0.0, 0.0)
ob_camera.display_type = 'WIRE'
ob_camera.lineart.crease_threshold = 0.0
ob_cylinder.location = (0.0, 0.1941, 1.065)
ob_cylinder.lineart.crease_threshold = 0.0
ob_cylinder_006.location = (-0.033, 0.2066, 1.032)
ob_cylinder_006.lineart.crease_threshold = 0.0
_m = ob_cylinder_006.modifiers.new('Bevel', 'BEVEL')
_m.segments = 3
_m.limit_method = 'NONE'
ob_icosphere.location = (-2.881, 1.785, 5.695)
ob_icosphere.scale = (1.63, 1.63, 1.63)
ob_icosphere.lineart.crease_threshold = 0.0
_m = ob_icosphere.modifiers.new('Decimate', 'DECIMATE')
_m.ratio = 0.774
ob_icosphere_001.location = (0.4876, 3.248, 6.959)
ob_icosphere_001.rotation_euler = (1.341, -3.778, 1.083)
ob_icosphere_001.scale = (2.101, 2.101, 2.101)
ob_icosphere_001.lineart.crease_threshold = 0.0
_m = ob_icosphere_001.modifiers.new('Decimate', 'DECIMATE')
_m.use_collapse_triangulate = True
_m.use_symmetry = True
_m.symmetry_axis = 'Z'
_m.vertex_group_factor = 0.3836
ob_icosphere_002.location = (1.666, 5.534, 5.401)
ob_icosphere_002.scale = (1.63, 1.63, 1.63)
ob_icosphere_002.lineart.crease_threshold = 0.0
ob_icosphere_004.location = (1.665, 1.722, 5.156)
ob_icosphere_004.rotation_euler = (0.5462, 0.0697, -0.3763)
ob_icosphere_004.scale = (0.9045, 0.9045, 0.9045)
ob_icosphere_004.lineart.crease_threshold = 0.0

# ---- collection membership
col_collection.objects.link(ob_camera)
col_collection.objects.link(ob_cylinder)
col_collection.objects.link(ob_cylinder_006)
col_collection.objects.link(ob_icosphere)
col_collection.objects.link(ob_icosphere_001)
col_collection.objects.link(ob_icosphere_002)
col_collection.objects.link(ob_icosphere_004)

# ---- scene / render settings (as saved in the file)
scene.camera = ob_camera
scene.frame_start = 1; scene.frame_end = 250; scene.frame_set(1)
scene.render.engine = 'CYCLES'
scene.cycles.samples = 128
scene.cycles.sampling_pattern = 'TABULATED_SOBOL'
scene.cycles.use_adaptive_sampling = False
scene.cycles.use_light_tree = False
scene.view_settings.view_transform = 'Filmic'
bpy.context.view_layer.update()

# ---- added for rendering (the .blend has no usable light): sun
light_auto_sun = bpy.data.lights.new('AutoSun', 'SUN')
light_auto_sun.energy = 3.0
light_auto_sun.angle = 0.0523599
ob_auto_sun = bpy.data.objects.new('AutoSun', light_auto_sun)
scene.collection.objects.link(ob_auto_sun)
ob_auto_sun.rotation_euler = (0.872665, 0.174533, 0.523599)
bpy.context.view_layer.update()
